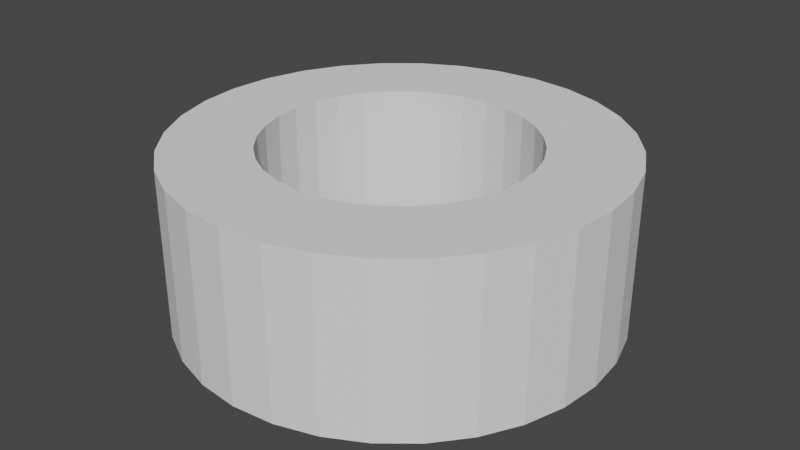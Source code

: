 # Source: stayOffSwitch.blend  (saved by Blender 3.0.42; exported with 4.5.12 LTS)
import bpy
from mathutils import Matrix  # noqa: F401  (used for matrix-valued properties, if any)

bpy.ops.wm.read_factory_settings(use_empty=True)
scene = bpy.context.scene
scene.name = 'Scene'

# ---- collections
col_collection = bpy.data.collections.new('Collection'); scene.collection.children.link(col_collection)

# ---- world
world_world = bpy.data.worlds.new('World'); scene.world = world_world
world_world.use_nodes = True; world_world.node_tree.nodes.clear()
_N = world_world.node_tree.nodes; _L = world_world.node_tree.links
n0 = _N.new('ShaderNodeOutputWorld'); n0.name = 'World Output'; n0.location = (300, 300)
n1 = _N.new('ShaderNodeBackground'); n1.name = 'Background'; n1.location = (10, 300)
n1.inputs[0].default_value = (0.05088, 0.05088, 0.05088, 1.0)
_L.new(n1.outputs[0], n0.inputs[0])
n0.is_active_output = True
world_world.color = (0.05088, 0.05088, 0.05088)
world_world.use_sun_shadow = False
world_world.sun_shadow_jitter_overblur = 0.0

# ---- meshes
me_cylinder_001 = bpy.data.meshes.new('Cylinder.001')
me_cylinder_001.from_pydata([(-5.066e-08, 0.3846, -1.565), (0.1174, 0.3846, -1.535), (0.2304, 0.3846, -1.446), (0.3344, 0.3846, -1.301), (0.4256, 0.3846, -1.107), (0.5005, 0.3846, -0.8695), (0.5561, 0.3846, -0.5989), (0.5904, 0.3846, -0.3053), (0.6019, 0.3846, 3.894e-08), (0.5904, 0.3846, 0.3053), (0.5561, 0.3846, 0.5989), (0.5005, 0.3846, 0.8695), (0.4256, 0.3846, 1.107), (0.3344, 0.3846, 1.301), (0.2304, 0.3846, 1.446), (0.1174, 0.3846, 1.535), (-6.358e-08, 0.3846, 1.565), (-0.1174, 0.3846, 1.535), (-0.2304, 0.3846, 1.446), (-0.3344, 0.3846, 1.301), (-0.4256, 0.3846, 1.107), (-0.5005, 0.3846, 0.8695), (-0.5561, 0.3846, 0.5989), (-0.5904, 0.3846, 0.3053), (-0.6019, 0.3846, -7.472e-08), (-0.5904, 0.3846, -0.3053), (-0.5561, 0.3846, -0.5989), (-0.5005, 0.3846, -0.8695), (-0.4256, 0.3846, -1.107), (-0.3344, 0.3846, -1.301), (-0.2304, 0.3846, -1.446), (-0.1174, 0.3846, -1.535), (0.1951, 0.3846, -2.55), (0.0, 0.3846, -2.6), (0.3827, 0.3846, -2.402), (0.5556, 0.3846, -2.162), (0.7071, 0.3846, -1.838), (0.8315, 0.3846, -1.444), (0.9239, 0.3846, -0.995), (0.9808, 0.3846, -0.5072), (1.0, 0.3846, 6.994e-08), (0.9808, 0.3846, 0.5072), (0.9239, 0.3846, 0.995), (0.8315, 0.3846, 1.444), (0.7071, 0.3846, 1.838), (0.5556, 0.3846, 2.162), (0.3827, 0.3846, 2.402), (0.1951, 0.3846, 2.55), (-8.742e-08, 0.3846, 2.6), (-0.1951, 0.3846, 2.55), (-0.3827, 0.3846, 2.402), (-0.5556, 0.3846, 2.162), (-0.7071, 0.3846, 1.838), (-0.8315, 0.3846, 1.444), (-0.9239, 0.3846, 0.995), (-0.9808, 0.3846, 0.5072), (-1.0, 0.3846, -7.472e-08), (-0.9808, 0.3846, -0.5072), (-0.9239, 0.3846, -0.995), (-0.8315, 0.3846, -1.444), (-0.7071, 0.3846, -1.838), (-0.5556, 0.3846, -2.162), (-0.3827, 0.3846, -2.402), (-0.1951, 0.3846, -2.55), (-7.627e-08, -0.3846, -1.565), (0.1174, -0.3846, -1.535), (0.2304, -0.3846, -1.446), (0.3344, -0.3846, -1.301), (0.4256, -0.3846, -1.107), (0.5005, -0.3846, -0.8695), (0.5561, -0.3846, -0.5989), (0.5904, -0.3846, -0.3053), (0.6019, -0.3846, 1.202e-07), (0.5904, -0.3846, 0.3053), (0.5561, -0.3846, 0.5989), (0.5005, -0.3846, 0.8695), (0.4256, -0.3846, 1.107), (0.3344, -0.3846, 1.301), (0.2304, -0.3846, 1.446), (0.1174, -0.3846, 1.535), (-8.919e-08, -0.3846, 1.565), (-0.1174, -0.3846, 1.535), (-0.2304, -0.3846, 1.446), (-0.3344, -0.3846, 1.301), (-0.4256, -0.3846, 1.107), (-0.5005, -0.3846, 0.8695), (-0.5561, -0.3846, 0.5989), (-0.5904, -0.3846, 0.3053), (-0.6019, -0.3846, 6.513e-09), (-0.5904, -0.3846, -0.3053), (-0.5561, -0.3846, -0.5989), (-0.5005, -0.3846, -0.8695), (-0.4256, -0.3846, -1.107), (-0.3344, -0.3846, -1.301), (-0.2304, -0.3846, -1.446), (-0.1174, -0.3846, -1.535), (0.1951, -0.3846, -2.55), (-2.561e-08, -0.3846, -2.6), (0.3827, -0.3846, -2.402), (0.5556, -0.3846, -2.162), (0.7071, -0.3846, -1.838), (0.8315, -0.3846, -1.444), (0.9239, -0.3846, -0.995), (0.9808, -0.3846, -0.5072), (1.0, -0.3846, 1.512e-07), (0.9808, -0.3846, 0.5072), (0.9239, -0.3846, 0.995), (0.8315, -0.3846, 1.444), (0.7071, -0.3846, 1.838), (0.5556, -0.3846, 2.162), (0.3827, -0.3846, 2.402), (0.1951, -0.3846, 2.55), (-1.13e-07, -0.3846, 2.6), (-0.1951, -0.3846, 2.55), (-0.3827, -0.3846, 2.402), (-0.5556, -0.3846, 2.162), (-0.7071, -0.3846, 1.838), (-0.8315, -0.3846, 1.444), (-0.9239, -0.3846, 0.995), (-0.9808, -0.3846, 0.5072), (-1.0, -0.3846, 6.513e-09), (-0.9808, -0.3846, -0.5072), (-0.9239, -0.3846, -0.995), (-0.8315, -0.3846, -1.444), (-0.7071, -0.3846, -1.838), (-0.5556, -0.3846, -2.162), (-0.3827, -0.3846, -2.402), (-0.1951, -0.3846, -2.55)], [], [(0, 1, 32, 33), (1, 2, 34, 32), (2, 3, 35, 34), (3, 4, 36, 35), (4, 5, 37, 36), (5, 6, 38, 37), (6, 7, 39, 38), (7, 8, 40, 39), (8, 9, 41, 40), (9, 10, 42, 41), (10, 11, 43, 42), (11, 12, 44, 43), (12, 13, 45, 44), (13, 14, 46, 45), (14, 15, 47, 46), (15, 16, 48, 47), (16, 17, 49, 48), (17, 18, 50, 49), (18, 19, 51, 50), (19, 20, 52, 51), (20, 21, 53, 52), (21, 22, 54, 53), (22, 23, 55, 54), (23, 24, 56, 55), (24, 25, 57, 56), (25, 26, 58, 57), (26, 27, 59, 58), (27, 28, 60, 59), (28, 29, 61, 60), (29, 30, 62, 61), (30, 31, 63, 62), (31, 0, 33, 63), (52, 53, 117, 116), (16, 15, 79, 80), (53, 54, 118, 117), (17, 16, 80, 81), (54, 55, 119, 118), (18, 17, 81, 82), (55, 56, 120, 119), (19, 18, 82, 83), (56, 57, 121, 120), (20, 19, 83, 84), (57, 58, 122, 121), (21, 20, 84, 85), (58, 59, 123, 122), (33, 32, 96, 97), (22, 21, 85, 86), (59, 60, 124, 123), (32, 34, 98, 96), (23, 22, 86, 87), (60, 61, 125, 124), (34, 35, 99, 98), (24, 23, 87, 88), (61, 62, 126, 125), (35, 36, 100, 99), (25, 24, 88, 89), (62, 63, 127, 126), (36, 37, 101, 100), (26, 25, 89, 90), (63, 33, 97, 127), (37, 38, 102, 101), (27, 26, 90, 91), (1, 0, 64, 65), (38, 39, 103, 102), (28, 27, 91, 92), (2, 1, 65, 66), (39, 40, 104, 103), (29, 28, 92, 93), (3, 2, 66, 67), (40, 41, 105, 104), (30, 29, 93, 94), (4, 3, 67, 68), (41, 42, 106, 105), (31, 30, 94, 95), (5, 4, 68, 69), (42, 43, 107, 106), (0, 31, 95, 64), (6, 5, 69, 70), (43, 44, 108, 107), (7, 6, 70, 71), (44, 45, 109, 108), (8, 7, 71, 72), (45, 46, 110, 109), (9, 8, 72, 73), (46, 47, 111, 110), (10, 9, 73, 74), (47, 48, 112, 111), (11, 10, 74, 75), (48, 49, 113, 112), (12, 11, 75, 76), (49, 50, 114, 113), (13, 12, 76, 77), (50, 51, 115, 114), (14, 13, 77, 78), (51, 52, 116, 115), (15, 14, 78, 79)])
_uv = me_cylinder_001.uv_layers.new(name='UVMap')
_uv.uv.foreach_set('vector', [0.25, 0.3945, 0.2782, 0.3917, 0.2968, 0.4854, 0.25, 0.49, 0.2782, 0.3917, 0.3053, 0.3835, 0.3418, 0.4717, 0.2968, 0.4854, 0.3053, 0.3835, 0.3303, 0.3701, 0.3833, 0.4496, 0.3418, 0.4717, 0.3303, 0.3701, 0.3522, 0.3522, 0.4197, 0.4197, 0.3833, 0.4496, 0.3522, 0.3522, 0.3701, 0.3303, 0.4496, 0.3833, 0.4197, 0.4197, 0.3701, 0.3303, 0.3835, 0.3053, 0.4717, 0.3418, 0.4496, 0.3833, 0.3835, 0.3053, 0.3917, 0.2782, 0.4854, 0.2968, 0.4717, 0.3418, 0.3917, 0.2782, 0.3945, 0.25, 0.49, 0.25, 0.4854, 0.2968, 0.3945, 0.25, 0.3917, 0.2218, 0.4854, 0.2032, 0.49, 0.25, 0.3917, 0.2218, 0.3835, 0.1947, 0.4717, 0.1582, 0.4854, 0.2032, 0.3835, 0.1947, 0.3701, 0.1697, 0.4496, 0.1167, 0.4717, 0.1582, 0.3701, 0.1697, 0.3522, 0.1478, 0.4197, 0.08029, 0.4496, 0.1167, 0.3522, 0.1478, 0.3303, 0.1299, 0.3833, 0.05045, 0.4197, 0.08029, 0.3303, 0.1299, 0.3053, 0.1165, 0.3418, 0.02827, 0.3833, 0.05045, 0.3053, 0.1165, 0.2782, 0.1083, 0.2968, 0.01461, 0.3418, 0.02827, 0.2782, 0.1083, 0.25, 0.1055, 0.25, 0.01, 0.2968, 0.01461, 0.25, 0.1055, 0.2218, 0.1083, 0.2032, 0.01461, 0.25, 0.01, 0.2218, 0.1083, 0.1947, 0.1165, 0.1582, 0.02827, 0.2032, 0.01461, 0.1947, 0.1165, 0.1697, 0.1299, 0.1167, 0.05045, 0.1582, 0.02827, 0.1697, 0.1299, 0.1478, 0.1478, 0.08029, 0.08029, 0.1167, 0.05045, 0.1478, 0.1478, 0.1299, 0.1697, 0.05045, 0.1167, 0.08029, 0.08029, 0.1299, 0.1697, 0.1165, 0.1947, 0.02827, 0.1582, 0.05045, 0.1167, 0.1165, 0.1947, 0.1083, 0.2218, 0.01461, 0.2032, 0.02827, 0.1582, 0.1083, 0.2218, 0.1055, 0.25, 0.01, 0.25, 0.01461, 0.2032, 0.1055, 0.25, 0.1083, 0.2782, 0.01461, 0.2968, 0.01, 0.25, 0.1083, 0.2782, 0.1165, 0.3053, 0.02827, 0.3418, 0.01461, 0.2968, 0.1165, 0.3053, 0.1299, 0.3303, 0.05045, 0.3833, 0.02827, 0.3418, 0.1299, 0.3303, 0.1478, 0.3522, 0.08029, 0.4197, 0.05045, 0.3833, 0.1478, 0.3522, 0.1697, 0.3701, 0.1167, 0.4496, 0.08029, 0.4197, 0.1697, 0.3701, 0.1947, 0.3835, 0.1582, 0.4717, 0.1167, 0.4496, 0.1947, 0.3835, 0.2218, 0.3917, 0.2032, 0.4854, 0.1582, 0.4717, 0.2218, 0.3917, 0.25, 0.3945, 0.25, 0.49, 0.2032, 0.4854, 0.08029, 0.08029, 0.05045, 0.1167, 0.05045, 0.1167, 0.08029, 0.08029, 0.25, 0.1055, 0.2782, 0.1083, 0.2782, 0.1083, 0.25, 0.1055, 0.05045, 0.1167, 0.02827, 0.1582, 0.02827, 0.1582, 0.05045, 0.1167, 0.2218, 0.1083, 0.25, 0.1055, 0.25, 0.1055, 0.2218, 0.1083, 0.02827, 0.1582, 0.01461, 0.2032, 0.01461, 0.2032, 0.02827, 0.1582, 0.1947, 0.1165, 0.2218, 0.1083, 0.2218, 0.1083, 0.1947, 0.1165, 0.01461, 0.2032, 0.01, 0.25, 0.01, 0.25, 0.01461, 0.2032, 0.1697, 0.1299, 0.1947, 0.1165, 0.1947, 0.1165, 0.1697, 0.1299, 0.01, 0.25, 0.01461, 0.2968, 0.01461, 0.2968, 0.01, 0.25, 0.1478, 0.1478, 0.1697, 0.1299, 0.1697, 0.1299, 0.1478, 0.1478, 0.01461, 0.2968, 0.02827, 0.3418, 0.02827, 0.3418, 0.01461, 0.2968, 0.1299, 0.1697, 0.1478, 0.1478, 0.1478, 0.1478, 0.1299, 0.1697, 0.02827, 0.3418, 0.05045, 0.3833, 0.05045, 0.3833, 0.02827, 0.3418, 0.25, 0.49, 0.2968, 0.4854, 0.2968, 0.4854, 0.25, 0.49, 0.1165, 0.1947, 0.1299, 0.1697, 0.1299, 0.1697, 0.1165, 0.1947, 0.05045, 0.3833, 0.08029, 0.4197, 0.08029, 0.4197, 0.05045, 0.3833, 0.2968, 0.4854, 0.3418, 0.4717, 0.3418, 0.4717, 0.2968, 0.4854, 0.1083, 0.2218, 0.1165, 0.1947, 0.1165, 0.1947, 0.1083, 0.2218, 0.08029, 0.4197, 0.1167, 0.4496, 0.1167, 0.4496, 0.08029, 0.4197, 0.3418, 0.4717, 0.3833, 0.4496, 0.3833, 0.4496, 0.3418, 0.4717, 0.1055, 0.25, 0.1083, 0.2218, 0.1083, 0.2218, 0.1055, 0.25, 0.1167, 0.4496, 0.1582, 0.4717, 0.1582, 0.4717, 0.1167, 0.4496, 0.3833, 0.4496, 0.4197, 0.4197, 0.4197, 0.4197, 0.3833, 0.4496, 0.1083, 0.2782, 0.1055, 0.25, 0.1055, 0.25, 0.1083, 0.2782, 0.1582, 0.4717, 0.2032, 0.4854, 0.2032, 0.4854, 0.1582, 0.4717, 0.4197, 0.4197, 0.4496, 0.3833, 0.4496, 0.3833, 0.4197, 0.4197, 0.1165, 0.3053, 0.1083, 0.2782, 0.1083, 0.2782, 0.1165, 0.3053, 0.2032, 0.4854, 0.25, 0.49, 0.25, 0.49, 0.2032, 0.4854, 0.4496, 0.3833, 0.4717, 0.3418, 0.4717, 0.3418, 0.4496, 0.3833, 0.1299, 0.3303, 0.1165, 0.3053, 0.1165, 0.3053, 0.1299, 0.3303, 0.2782, 0.3917, 0.25, 0.3945, 0.25, 0.3945, 0.2782, 0.3917, 0.4717, 0.3418, 0.4854, 0.2968, 0.4854, 0.2968, 0.4717, 0.3418, 0.1478, 0.3522, 0.1299, 0.3303, 0.1299, 0.3303, 0.1478, 0.3522, 0.3053, 0.3835, 0.2782, 0.3917, 0.2782, 0.3917, 0.3053, 0.3835, 0.4854, 0.2968, 0.49, 0.25, 0.49, 0.25, 0.4854, 0.2968, 0.1697, 0.3701, 0.1478, 0.3522, 0.1478, 0.3522, 0.1697, 0.3701, 0.3303, 0.3701, 0.3053, 0.3835, 0.3053, 0.3835, 0.3303, 0.3701, 0.49, 0.25, 0.4854, 0.2032, 0.4854, 0.2032, 0.49, 0.25, 0.1947, 0.3835, 0.1697, 0.3701, 0.1697, 0.3701, 0.1947, 0.3835, 0.3522, 0.3522, 0.3303, 0.3701, 0.3303, 0.3701, 0.3522, 0.3522, 0.4854, 0.2032, 0.4717, 0.1582, 0.4717, 0.1582, 0.4854, 0.2032, 0.2218, 0.3917, 0.1947, 0.3835, 0.1947, 0.3835, 0.2218, 0.3917, 0.3701, 0.3303, 0.3522, 0.3522, 0.3522, 0.3522, 0.3701, 0.3303, 0.4717, 0.1582, 0.4496, 0.1167, 0.4496, 0.1167, 0.4717, 0.1582, 0.25, 0.3945, 0.2218, 0.3917, 0.2218, 0.3917, 0.25, 0.3945, 0.3835, 0.3053, 0.3701, 0.3303, 0.3701, 0.3303, 0.3835, 0.3053, 0.4496, 0.1167, 0.4197, 0.08029, 0.4197, 0.08029, 0.4496, 0.1167, 0.3917, 0.2782, 0.3835, 0.3053, 0.3835, 0.3053, 0.3917, 0.2782, 0.4197, 0.08029, 0.3833, 0.05045, 0.3833, 0.05045, 0.4197, 0.08029, 0.3945, 0.25, 0.3917, 0.2782, 0.3917, 0.2782, 0.3945, 0.25, 0.3833, 0.05045, 0.3418, 0.02827, 0.3418, 0.02827, 0.3833, 0.05045, 0.3917, 0.2218, 0.3945, 0.25, 0.3945, 0.25, 0.3917, 0.2218, 0.3418, 0.02827, 0.2968, 0.01461, 0.2968, 0.01461, 0.3418, 0.02827, 0.3835, 0.1947, 0.3917, 0.2218, 0.3917, 0.2218, 0.3835, 0.1947, 0.2968, 0.01461, 0.25, 0.01, 0.25, 0.01, 0.2968, 0.01461, 0.3701, 0.1697, 0.3835, 0.1947, 0.3835, 0.1947, 0.3701, 0.1697, 0.25, 0.01, 0.2032, 0.01461, 0.2032, 0.01461, 0.25, 0.01, 0.3522, 0.1478, 0.3701, 0.1697, 0.3701, 0.1697, 0.3522, 0.1478, 0.2032, 0.01461, 0.1582, 0.02827, 0.1582, 0.02827, 0.2032, 0.01461, 0.3303, 0.1299, 0.3522, 0.1478, 0.3522, 0.1478, 0.3303, 0.1299, 0.1582, 0.02827, 0.1167, 0.05045, 0.1167, 0.05045, 0.1582, 0.02827, 0.3053, 0.1165, 0.3303, 0.1299, 0.3303, 0.1299, 0.3053, 0.1165, 0.1167, 0.05045, 0.08029, 0.08029, 0.08029, 0.08029, 0.1167, 0.05045, 0.2782, 0.1083, 0.3053, 0.1165, 0.3053, 0.1165, 0.2782, 0.1083])
me_cylinder_001.use_remesh_fix_poles = True
me_cylinder_001.use_remesh_preserve_attributes = False
me_cylinder_001.update()

# ---- objects
ob_cylinder = bpy.data.objects.new('Cylinder', me_cylinder_001)

# ---- transforms, parenting, visibility, modifiers, constraints
ob_cylinder.location = (0.0, 0.0, 0.0)
ob_cylinder.rotation_euler = (1.571, 0.0, 0.0)
ob_cylinder.scale = (0.325, 0.325, 0.125)

# ---- collection membership
col_collection.objects.link(ob_cylinder)

# ---- scene / render settings (as saved in the file)
scene.frame_start = 1; scene.frame_end = 250; scene.frame_set(3)
scene.render.engine = 'BLENDER_EEVEE_NEXT'
scene.cycles.sampling_pattern = 'TABULATED_SOBOL'
scene.cycles.use_light_tree = False
scene.view_settings.view_transform = 'Filmic'
bpy.context.view_layer.update()

# ---- added for rendering (the .blend has no active camera and no usable light): camera, sun
cam_auto = bpy.data.cameras.new('AutoCamera')
cam_auto.lens = 50.0
cam_auto.sensor_width = 36.0
cam_auto.clip_end = 1000.0
ob_auto_camera = bpy.data.objects.new('AutoCamera', cam_auto)
scene.collection.objects.link(ob_auto_camera)
ob_auto_camera.location = (0.881395, -1.05767, 0.705116)
ob_auto_camera.rotation_euler = (1.09748, -7.21219e-08, 0.694738)
scene.camera = ob_auto_camera
light_auto_sun = bpy.data.lights.new('AutoSun', 'SUN')
light_auto_sun.energy = 3.0
light_auto_sun.angle = 0.0523599
ob_auto_sun = bpy.data.objects.new('AutoSun', light_auto_sun)
scene.collection.objects.link(ob_auto_sun)
ob_auto_sun.rotation_euler = (0.872665, 0.174533, 0.523599)
bpy.context.view_layer.update()
